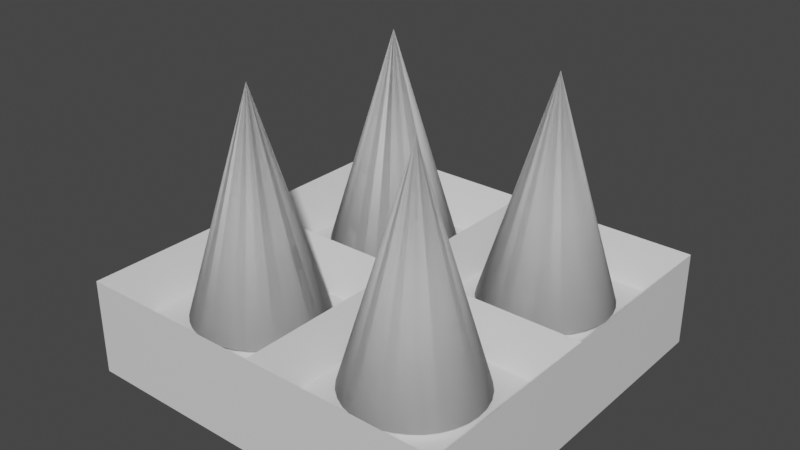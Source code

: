 # Source: Trap.blend  (saved by Blender 2.91.10; exported with 4.5.12 LTS)
import bpy
from mathutils import Matrix  # noqa: F401  (used for matrix-valued properties, if any)

bpy.ops.wm.read_factory_settings(use_empty=True)
scene = bpy.context.scene
scene.name = 'Scene'

# ---- collections
col_collection = bpy.data.collections.new('Collection'); scene.collection.children.link(col_collection)

# ---- materials (node trees are filled in below, after node groups)
mat_material = bpy.data.materials.new('Material')
mat_material.alpha_threshold = 0.0
mat_material.use_transparent_shadow = False
mat_material.line_color = (0.0, 0.0, 0.0, 1.0)

# ---- material node trees
mat_material.use_nodes = True; mat_material.node_tree.nodes.clear()
_N = mat_material.node_tree.nodes; _L = mat_material.node_tree.links
n0 = _N.new('ShaderNodeOutputMaterial'); n0.name = 'Material Output'; n0.location = (300, 300)
n1 = _N.new('ShaderNodeBsdfPrincipled'); n1.name = 'Principled BSDF'; n1.location = (10, 300)
n1.distribution = 'GGX'
n1.subsurface_method = 'BURLEY'
n1.inputs[2].default_value = 0.4
n1.inputs[3].default_value = 1.45
n1.inputs[27].default_value = (0.0, 0.0, 0.0, 1.0)
n1.inputs[28].default_value = 1.0
_L.new(n1.outputs[0], n0.inputs[0])
n0.is_active_output = True

# ---- world
world_world = bpy.data.worlds.new('World'); scene.world = world_world
world_world.use_nodes = True; world_world.node_tree.nodes.clear()
_N = world_world.node_tree.nodes; _L = world_world.node_tree.links
n0 = _N.new('ShaderNodeOutputWorld'); n0.name = 'World Output'; n0.location = (300, 300)
n1 = _N.new('ShaderNodeBackground'); n1.name = 'Background'; n1.location = (10, 300)
n1.inputs[0].default_value = (0.05088, 0.05088, 0.05088, 1.0)
_L.new(n1.outputs[0], n0.inputs[0])
n0.is_active_output = True
world_world.color = (0.05088, 0.05088, 0.05088)
world_world.use_sun_shadow = False
world_world.sun_shadow_jitter_overblur = 0.0

# ---- meshes
me_cube = bpy.data.meshes.new('Cube')
me_cube.from_pydata([(0.9305, 0.9305, 0.02287), (1.0, 1.0, -1.0), (0.9192, -0.9192, 0.02287), (1.0, -1.0, -1.0), (-0.8893, 0.8893, 0.02287), (-1.0, 1.0, -1.0), (-0.911, -0.911, 0.02287), (-1.0, -1.0, -1.0), (-1.0, 0.0, -1.0), (0.9192, -0.08081, 0.02287), (-0.8893, 0.1107, 0.02287), (1.0, 0.0, -1.0), (0.0, 1.0, -1.0), (-0.08896, -0.911, 0.02287), (0.0, -1.0, -1.0), (-0.1107, 0.8893, 0.02287), (0.0, 0.0, -1.0), (-0.1107, 0.1107, 0.02287), (-0.911, -0.08896, 0.02287), (-1.0, 1.0, 1.0), (0.06947, 0.9305, 0.02287), (-0.08896, -0.08896, 0.02287), (0.08081, -0.9192, 0.02287), (-1.0, -1.0, 1.0), (-1.0, 0.0, 1.0), (0.08081, -0.08081, 0.02287), (0.9305, 0.06947, 0.02287), (1.0, -1.0, 1.0), (0.06947, 0.06947, 0.02287), (0.0, -1.0, 1.0), (0.0, 1.0, 1.0), (1.0, 1.0, 1.0), (1.0, 0.0, 1.0), (0.0, 0.0, 1.0)], [], [(21, 18, 6, 13), (14, 29, 23, 7), (8, 24, 19, 5), (16, 11, 3, 14), (11, 32, 27, 3), (12, 30, 31, 1), (1, 31, 32, 11), (12, 1, 11, 16), (7, 23, 24, 8), (15, 4, 10, 17), (0, 20, 28, 26), (5, 12, 16, 8), (5, 19, 30, 12), (8, 16, 14, 7), (3, 27, 29, 14), (9, 25, 22, 2), (10, 4, 19, 24), (4, 15, 30, 19), (17, 10, 24, 33), (15, 17, 33, 30), (13, 6, 23, 29), (6, 18, 24, 23), (18, 21, 33, 24), (21, 13, 29, 33), (9, 2, 27, 32), (25, 9, 32, 33), (2, 22, 29, 27), (22, 25, 33, 29), (20, 0, 31, 30), (0, 26, 32, 31), (26, 28, 33, 32), (28, 20, 30, 33)])
_uv = me_cube.uv_layers.new(name='UVMap')
_uv.uv.foreach_set('vector', [0.7611, 0.6361, 0.8639, 0.6361, 0.8639, 0.7389, 0.7611, 0.7389, 0.375, 0.875, 0.625, 0.875, 0.625, 1.0, 0.375, 1.0, 0.375, 0.125, 0.625, 0.125, 0.625, 0.25, 0.375, 0.25, 0.25, 0.625, 0.375, 0.625, 0.375, 0.75, 0.25, 0.75, 0.375, 0.625, 0.625, 0.625, 0.625, 0.75, 0.375, 0.75, 0.375, 0.375, 0.625, 0.375, 0.625, 0.5, 0.375, 0.5, 0.375, 0.5, 0.625, 0.5, 0.625, 0.625, 0.375, 0.625, 0.25, 0.5, 0.375, 0.5, 0.375, 0.625, 0.25, 0.625, 0.375, 0.0, 0.625, 0.0, 0.625, 0.125, 0.375, 0.125, 0.7638, 0.5138, 0.8612, 0.5138, 0.8612, 0.6112, 0.7638, 0.6112, 0.6337, 0.5087, 0.7413, 0.5087, 0.7413, 0.6163, 0.6337, 0.6163, 0.125, 0.5, 0.25, 0.5, 0.25, 0.625, 0.125, 0.625, 0.375, 0.25, 0.625, 0.25, 0.625, 0.375, 0.375, 0.375, 0.125, 0.625, 0.25, 0.625, 0.25, 0.75, 0.125, 0.75, 0.375, 0.75, 0.625, 0.75, 0.625, 0.875, 0.375, 0.875, 0.6351, 0.6351, 0.7399, 0.6351, 0.7399, 0.7399, 0.6351, 0.7399, 0.8612, 0.6112, 0.8612, 0.5138, 0.875, 0.5, 0.875, 0.625, 0.8612, 0.5138, 0.7638, 0.5138, 0.75, 0.5, 0.875, 0.5, 0.7638, 0.6112, 0.8612, 0.6112, 0.875, 0.625, 0.75, 0.625, 0.7638, 0.5138, 0.7638, 0.6112, 0.75, 0.625, 0.75, 0.5, 0.7611, 0.7389, 0.8639, 0.7389, 0.875, 0.75, 0.75, 0.75, 0.8639, 0.7389, 0.8639, 0.6361, 0.875, 0.625, 0.875, 0.75, 0.8639, 0.6361, 0.7611, 0.6361, 0.75, 0.625, 0.875, 0.625, 0.7611, 0.6361, 0.7611, 0.7389, 0.75, 0.75, 0.75, 0.625, 0.6351, 0.6351, 0.6351, 0.7399, 0.625, 0.75, 0.625, 0.625, 0.7399, 0.6351, 0.6351, 0.6351, 0.625, 0.625, 0.75, 0.625, 0.6351, 0.7399, 0.7399, 0.7399, 0.75, 0.75, 0.625, 0.75, 0.7399, 0.7399, 0.7399, 0.6351, 0.75, 0.625, 0.75, 0.75, 0.7413, 0.5087, 0.6337, 0.5087, 0.625, 0.5, 0.75, 0.5, 0.6337, 0.5087, 0.6337, 0.6163, 0.625, 0.625, 0.625, 0.5, 0.6337, 0.6163, 0.7413, 0.6163, 0.75, 0.625, 0.625, 0.625, 0.7413, 0.6163, 0.7413, 0.5087, 0.75, 0.5, 0.75, 0.625])
me_cube.materials.append(mat_material)
me_cube.use_remesh_preserve_volume = False
me_cube.use_remesh_preserve_attributes = False
me_cube.use_mirror_vertex_groups = False
me_cube.update()
me_cone_003 = bpy.data.meshes.new('Cone.003')
me_cone_003.from_pydata([(0.0, 1.0, -1.0), (0.1951, 0.9808, -1.0), (0.3827, 0.9239, -1.0), (0.5556, 0.8315, -1.0), (0.7071, 0.7071, -1.0), (0.8315, 0.5556, -1.0), (0.9239, 0.3827, -1.0), (0.9808, 0.1951, -1.0), (1.0, 7.55e-08, -1.0), (0.9808, -0.1951, -1.0), (0.9239, -0.3827, -1.0), (0.8315, -0.5556, -1.0), (0.7071, -0.7071, -1.0), (0.5556, -0.8315, -1.0), (0.3827, -0.9239, -1.0), (0.1951, -0.9808, -1.0), (-3.258e-07, -1.0, -1.0), (-0.1951, -0.9808, -1.0), (-0.3827, -0.9239, -1.0), (-0.5556, -0.8315, -1.0), (-0.7071, -0.7071, -1.0), (-0.8315, -0.5556, -1.0), (-0.9239, -0.3827, -1.0), (-0.9808, -0.1951, -1.0), (-1.0, 9.656e-07, -1.0), (-0.9808, 0.1951, -1.0), (-0.9239, 0.3827, -1.0), (-0.8315, 0.5556, -1.0), (-0.7071, 0.7071, -1.0), (-0.5556, 0.8315, -1.0), (-0.3827, 0.9239, -1.0), (-0.1951, 0.9808, -1.0), (0.0, 0.0, 1.0), (0.0, 1.0, -1.0), (0.1951, 0.9808, -1.0), (0.0, 0.0, 1.0), (0.3827, 0.9239, -1.0), (0.5556, 0.8315, -1.0), (0.7071, 0.7071, -1.0), (0.8315, 0.5556, -1.0), (0.9239, 0.3827, -1.0), (0.9808, 0.1951, -1.0), (1.0, 7.55e-08, -1.0), (0.9808, -0.1951, -1.0), (0.9239, -0.3827, -1.0), (0.8315, -0.5556, -1.0), (0.7071, -0.7071, -1.0), (0.5556, -0.8315, -1.0), (0.3827, -0.9239, -1.0), (0.1951, -0.9808, -1.0), (-3.258e-07, -1.0, -1.0), (-0.1951, -0.9808, -1.0), (-0.3827, -0.9239, -1.0), (-0.5556, -0.8315, -1.0), (-0.7071, -0.7071, -1.0), (-0.8315, -0.5556, -1.0), (-0.9239, -0.3827, -1.0), (-0.9808, -0.1951, -1.0), (-1.0, 9.656e-07, -1.0), (-0.9808, 0.1951, -1.0), (-0.9239, 0.3827, -1.0), (-0.8315, 0.5556, -1.0), (-0.7071, 0.7071, -1.0), (-0.5556, 0.8315, -1.0), (-0.3827, 0.9239, -1.0), (-0.1951, 0.9808, -1.0), (2.729, -1.917, -1.0), (2.924, -1.936, -1.0), (3.112, -1.993, -1.0), (3.285, -2.085, -1.0), (3.436, -2.21, -1.0), (3.561, -2.361, -1.0), (3.653, -2.534, -1.0), (3.71, -2.722, -1.0), (3.729, -2.917, -1.0), (3.71, -3.112, -1.0), (3.653, -3.299, -1.0), (3.561, -3.472, -1.0), (3.436, -3.624, -1.0), (3.285, -3.748, -1.0), (3.112, -3.841, -1.0), (2.924, -3.898, -1.0), (2.729, -3.917, -1.0), (2.534, -3.898, -1.0), (2.347, -3.841, -1.0), (2.174, -3.748, -1.0), (2.022, -3.624, -1.0), (1.898, -3.472, -1.0), (1.805, -3.299, -1.0), (1.748, -3.112, -1.0), (1.729, -2.917, -1.0), (1.748, -2.722, -1.0), (1.805, -2.534, -1.0), (1.898, -2.361, -1.0), (2.022, -2.21, -1.0), (2.174, -2.085, -1.0), (2.347, -1.993, -1.0), (2.534, -1.936, -1.0), (2.729, -2.917, 1.0), (2.729, -1.917, -1.0), (2.924, -1.936, -1.0), (2.729, -2.917, 1.0), (3.112, -1.993, -1.0), (3.285, -2.085, -1.0), (3.436, -2.21, -1.0), (3.561, -2.361, -1.0), (3.653, -2.534, -1.0), (3.71, -2.722, -1.0), (3.729, -2.917, -1.0), (3.71, -3.112, -1.0), (3.653, -3.299, -1.0), (3.561, -3.472, -1.0), (3.436, -3.624, -1.0), (3.285, -3.748, -1.0), (3.112, -3.841, -1.0), (2.924, -3.898, -1.0), (2.729, -3.917, -1.0), (2.534, -3.898, -1.0), (2.347, -3.841, -1.0), (2.174, -3.748, -1.0), (2.022, -3.624, -1.0), (1.898, -3.472, -1.0), (1.805, -3.299, -1.0), (1.748, -3.112, -1.0), (1.729, -2.917, -1.0), (1.748, -2.722, -1.0), (1.805, -2.534, -1.0), (1.898, -2.361, -1.0), (2.022, -2.21, -1.0), (2.174, -2.085, -1.0), (2.347, -1.993, -1.0), (2.534, -1.936, -1.0), (-1.192e-07, -1.917, -1.0), (0.1951, -1.936, -1.0), (0.3827, -1.993, -1.0), (0.5556, -2.085, -1.0), (0.7071, -2.21, -1.0), (0.8315, -2.361, -1.0), (0.9239, -2.534, -1.0), (0.9808, -2.722, -1.0), (1.0, -2.917, -1.0), (0.9808, -3.112, -1.0), (0.9239, -3.299, -1.0), (0.8315, -3.472, -1.0), (0.7071, -3.624, -1.0), (0.5556, -3.748, -1.0), (0.3827, -3.841, -1.0), (0.1951, -3.898, -1.0), (-4.451e-07, -3.917, -1.0), (-0.1951, -3.898, -1.0), (-0.3827, -3.841, -1.0), (-0.5556, -3.748, -1.0), (-0.7071, -3.624, -1.0), (-0.8315, -3.472, -1.0), (-0.9239, -3.299, -1.0), (-0.9808, -3.112, -1.0), (-1.0, -2.917, -1.0), (-0.9808, -2.722, -1.0), (-0.9239, -2.534, -1.0), (-0.8315, -2.361, -1.0), (-0.7071, -2.21, -1.0), (-0.5556, -2.085, -1.0), (-0.3827, -1.993, -1.0), (-0.1951, -1.936, -1.0), (-1.192e-07, -2.917, 1.0), (-1.192e-07, -1.917, -1.0), (0.1951, -1.936, -1.0), (-1.192e-07, -2.917, 1.0), (0.3827, -1.993, -1.0), (0.5556, -2.085, -1.0), (0.7071, -2.21, -1.0), (0.8315, -2.361, -1.0), (0.9239, -2.534, -1.0), (0.9808, -2.722, -1.0), (1.0, -2.917, -1.0), (0.9808, -3.112, -1.0), (0.9239, -3.299, -1.0), (0.8315, -3.472, -1.0), (0.7071, -3.624, -1.0), (0.5556, -3.748, -1.0), (0.3827, -3.841, -1.0), (0.1951, -3.898, -1.0), (-4.451e-07, -3.917, -1.0), (-0.1951, -3.898, -1.0), (-0.3827, -3.841, -1.0), (-0.5556, -3.748, -1.0), (-0.7071, -3.624, -1.0), (-0.8315, -3.472, -1.0), (-0.9239, -3.299, -1.0), (-0.9808, -3.112, -1.0), (-1.0, -2.917, -1.0), (-0.9808, -2.722, -1.0), (-0.9239, -2.534, -1.0), (-0.8315, -2.361, -1.0), (-0.7071, -2.21, -1.0), (-0.5556, -2.085, -1.0), (-0.3827, -1.993, -1.0), (-0.1951, -1.936, -1.0), (2.794, 1.0, -1.0), (2.989, 0.9808, -1.0), (3.176, 0.9239, -1.0), (3.349, 0.8315, -1.0), (3.501, 0.7071, -1.0), (3.625, 0.5556, -1.0), (3.717, 0.3827, -1.0), (3.774, 0.1951, -1.0), (3.794, 1.947e-07, -1.0), (3.774, -0.1951, -1.0), (3.717, -0.3827, -1.0), (3.625, -0.5556, -1.0), (3.501, -0.7071, -1.0), (3.349, -0.8315, -1.0), (3.176, -0.9239, -1.0), (2.989, -0.9808, -1.0), (2.794, -1.0, -1.0), (2.598, -0.9808, -1.0), (2.411, -0.9239, -1.0), (2.238, -0.8315, -1.0), (2.086, -0.7071, -1.0), (1.962, -0.5556, -1.0), (1.87, -0.3827, -1.0), (1.813, -0.1951, -1.0), (1.794, 1.085e-06, -1.0), (1.813, 0.1951, -1.0), (1.87, 0.3827, -1.0), (1.962, 0.5556, -1.0), (2.086, 0.7071, -1.0), (2.238, 0.8315, -1.0), (2.411, 0.9239, -1.0), (2.598, 0.9808, -1.0), (2.794, 1.192e-07, 1.0), (2.794, 1.0, -1.0), (2.989, 0.9808, -1.0), (2.794, 1.192e-07, 1.0), (3.176, 0.9239, -1.0), (3.349, 0.8315, -1.0), (3.501, 0.7071, -1.0), (3.625, 0.5556, -1.0), (3.717, 0.3827, -1.0), (3.774, 0.1951, -1.0), (3.794, 1.947e-07, -1.0), (3.774, -0.1951, -1.0), (3.717, -0.3827, -1.0), (3.625, -0.5556, -1.0), (3.501, -0.7071, -1.0), (3.349, -0.8315, -1.0), (3.176, -0.9239, -1.0), (2.989, -0.9808, -1.0), (2.794, -1.0, -1.0), (2.598, -0.9808, -1.0), (2.411, -0.9239, -1.0), (2.238, -0.8315, -1.0), (2.086, -0.7071, -1.0), (1.962, -0.5556, -1.0), (1.87, -0.3827, -1.0), (1.813, -0.1951, -1.0), (1.794, 1.085e-06, -1.0), (1.813, 0.1951, -1.0), (1.87, 0.3827, -1.0), (1.962, 0.5556, -1.0), (2.086, 0.7071, -1.0), (2.238, 0.8315, -1.0), (2.411, 0.9239, -1.0), (2.598, 0.9808, -1.0)], [], [(0, 1, 32), (1, 2, 32), (2, 3, 32), (3, 4, 32), (4, 5, 32), (5, 6, 32), (6, 7, 32), (7, 8, 32), (8, 9, 32), (9, 10, 32), (10, 11, 32), (11, 12, 32), (12, 13, 32), (13, 14, 32), (14, 15, 32), (15, 16, 32), (16, 17, 32), (17, 18, 32), (18, 19, 32), (19, 20, 32), (20, 21, 32), (21, 22, 32), (22, 23, 32), (23, 24, 32), (24, 25, 32), (25, 26, 32), (26, 27, 32), (27, 28, 32), (28, 29, 32), (29, 30, 32), (0, 31, 30, 29, 28, 27, 26, 25, 24, 23, 22, 21, 20, 19, 18, 17, 16, 15, 14, 13, 12, 11, 10, 9, 8, 7, 6, 5, 4, 3, 2, 1), (30, 31, 32), (31, 0, 32), (33, 35, 34), (34, 35, 36), (36, 35, 37), (37, 35, 38), (38, 35, 39), (39, 35, 40), (40, 35, 41), (41, 35, 42), (42, 35, 43), (43, 35, 44), (44, 35, 45), (45, 35, 46), (46, 35, 47), (47, 35, 48), (48, 35, 49), (49, 35, 50), (50, 35, 51), (51, 35, 52), (52, 35, 53), (53, 35, 54), (54, 35, 55), (55, 35, 56), (56, 35, 57), (57, 35, 58), (58, 35, 59), (59, 35, 60), (60, 35, 61), (61, 35, 62), (62, 35, 63), (63, 35, 64), (33, 34, 36, 37, 38, 39, 40, 41, 42, 43, 44, 45, 46, 47, 48, 49, 50, 51, 52, 53, 54, 55, 56, 57, 58, 59, 60, 61, 62, 63, 64, 65), (64, 35, 65), (65, 35, 33), (66, 67, 98), (67, 68, 98), (68, 69, 98), (69, 70, 98), (70, 71, 98), (71, 72, 98), (72, 73, 98), (73, 74, 98), (74, 75, 98), (75, 76, 98), (76, 77, 98), (77, 78, 98), (78, 79, 98), (79, 80, 98), (80, 81, 98), (81, 82, 98), (82, 83, 98), (83, 84, 98), (84, 85, 98), (85, 86, 98), (86, 87, 98), (87, 88, 98), (88, 89, 98), (89, 90, 98), (90, 91, 98), (91, 92, 98), (92, 93, 98), (93, 94, 98), (94, 95, 98), (95, 96, 98), (66, 97, 96, 95, 94, 93, 92, 91, 90, 89, 88, 87, 86, 85, 84, 83, 82, 81, 80, 79, 78, 77, 76, 75, 74, 73, 72, 71, 70, 69, 68, 67), (96, 97, 98), (97, 66, 98), (99, 101, 100), (100, 101, 102), (102, 101, 103), (103, 101, 104), (104, 101, 105), (105, 101, 106), (106, 101, 107), (107, 101, 108), (108, 101, 109), (109, 101, 110), (110, 101, 111), (111, 101, 112), (112, 101, 113), (113, 101, 114), (114, 101, 115), (115, 101, 116), (116, 101, 117), (117, 101, 118), (118, 101, 119), (119, 101, 120), (120, 101, 121), (121, 101, 122), (122, 101, 123), (123, 101, 124), (124, 101, 125), (125, 101, 126), (126, 101, 127), (127, 101, 128), (128, 101, 129), (129, 101, 130), (99, 100, 102, 103, 104, 105, 106, 107, 108, 109, 110, 111, 112, 113, 114, 115, 116, 117, 118, 119, 120, 121, 122, 123, 124, 125, 126, 127, 128, 129, 130, 131), (130, 101, 131), (131, 101, 99), (132, 133, 164), (133, 134, 164), (134, 135, 164), (135, 136, 164), (136, 137, 164), (137, 138, 164), (138, 139, 164), (139, 140, 164), (140, 141, 164), (141, 142, 164), (142, 143, 164), (143, 144, 164), (144, 145, 164), (145, 146, 164), (146, 147, 164), (147, 148, 164), (148, 149, 164), (149, 150, 164), (150, 151, 164), (151, 152, 164), (152, 153, 164), (153, 154, 164), (154, 155, 164), (155, 156, 164), (156, 157, 164), (157, 158, 164), (158, 159, 164), (159, 160, 164), (160, 161, 164), (161, 162, 164), (132, 163, 162, 161, 160, 159, 158, 157, 156, 155, 154, 153, 152, 151, 150, 149, 148, 147, 146, 145, 144, 143, 142, 141, 140, 139, 138, 137, 136, 135, 134, 133), (162, 163, 164), (163, 132, 164), (165, 167, 166), (166, 167, 168), (168, 167, 169), (169, 167, 170), (170, 167, 171), (171, 167, 172), (172, 167, 173), (173, 167, 174), (174, 167, 175), (175, 167, 176), (176, 167, 177), (177, 167, 178), (178, 167, 179), (179, 167, 180), (180, 167, 181), (181, 167, 182), (182, 167, 183), (183, 167, 184), (184, 167, 185), (185, 167, 186), (186, 167, 187), (187, 167, 188), (188, 167, 189), (189, 167, 190), (190, 167, 191), (191, 167, 192), (192, 167, 193), (193, 167, 194), (194, 167, 195), (195, 167, 196), (165, 166, 168, 169, 170, 171, 172, 173, 174, 175, 176, 177, 178, 179, 180, 181, 182, 183, 184, 185, 186, 187, 188, 189, 190, 191, 192, 193, 194, 195, 196, 197), (196, 167, 197), (197, 167, 165), (198, 199, 230), (199, 200, 230), (200, 201, 230), (201, 202, 230), (202, 203, 230), (203, 204, 230), (204, 205, 230), (205, 206, 230), (206, 207, 230), (207, 208, 230), (208, 209, 230), (209, 210, 230), (210, 211, 230), (211, 212, 230), (212, 213, 230), (213, 214, 230), (214, 215, 230), (215, 216, 230), (216, 217, 230), (217, 218, 230), (218, 219, 230), (219, 220, 230), (220, 221, 230), (221, 222, 230), (222, 223, 230), (223, 224, 230), (224, 225, 230), (225, 226, 230), (226, 227, 230), (227, 228, 230), (198, 229, 228, 227, 226, 225, 224, 223, 222, 221, 220, 219, 218, 217, 216, 215, 214, 213, 212, 211, 210, 209, 208, 207, 206, 205, 204, 203, 202, 201, 200, 199), (228, 229, 230), (229, 198, 230), (231, 233, 232), (232, 233, 234), (234, 233, 235), (235, 233, 236), (236, 233, 237), (237, 233, 238), (238, 233, 239), (239, 233, 240), (240, 233, 241), (241, 233, 242), (242, 233, 243), (243, 233, 244), (244, 233, 245), (245, 233, 246), (246, 233, 247), (247, 233, 248), (248, 233, 249), (249, 233, 250), (250, 233, 251), (251, 233, 252), (252, 233, 253), (253, 233, 254), (254, 233, 255), (255, 233, 256), (256, 233, 257), (257, 233, 258), (258, 233, 259), (259, 233, 260), (260, 233, 261), (261, 233, 262), (231, 232, 234, 235, 236, 237, 238, 239, 240, 241, 242, 243, 244, 245, 246, 247, 248, 249, 250, 251, 252, 253, 254, 255, 256, 257, 258, 259, 260, 261, 262, 263), (262, 233, 263), (263, 233, 231)])
me_cone_003.polygons.foreach_set('use_smooth', [True] * 264)
_uv = me_cone_003.uv_layers.new(name='UVMap')
_uv.uv.foreach_set('vector', [0.25, 0.49, 0.2968, 0.4854, 0.25, 0.25, 0.2968, 0.4854, 0.3418, 0.4717, 0.25, 0.25, 0.3418, 0.4717, 0.3833, 0.4496, 0.25, 0.25, 0.3833, 0.4496, 0.4197, 0.4197, 0.25, 0.25, 0.4197, 0.4197, 0.4496, 0.3833, 0.25, 0.25, 0.4496, 0.3833, 0.4717, 0.3418, 0.25, 0.25, 0.4717, 0.3418, 0.4854, 0.2968, 0.25, 0.25, 0.4854, 0.2968, 0.49, 0.25, 0.25, 0.25, 0.49, 0.25, 0.4854, 0.2032, 0.25, 0.25, 0.4854, 0.2032, 0.4717, 0.1582, 0.25, 0.25, 0.4717, 0.1582, 0.4496, 0.1167, 0.25, 0.25, 0.4496, 0.1167, 0.4197, 0.08029, 0.25, 0.25, 0.4197, 0.08029, 0.3833, 0.05045, 0.25, 0.25, 0.3833, 0.05045, 0.3418, 0.02827, 0.25, 0.25, 0.3418, 0.02827, 0.2968, 0.01461, 0.25, 0.25, 0.2968, 0.01461, 0.25, 0.01, 0.25, 0.25, 0.25, 0.01, 0.2032, 0.01461, 0.25, 0.25, 0.2032, 0.01461, 0.1582, 0.02827, 0.25, 0.25, 0.1582, 0.02827, 0.1167, 0.05045, 0.25, 0.25, 0.1167, 0.05045, 0.08029, 0.08029, 0.25, 0.25, 0.08029, 0.08029, 0.05045, 0.1167, 0.25, 0.25, 0.05045, 0.1167, 0.02827, 0.1582, 0.25, 0.25, 0.02827, 0.1582, 0.01461, 0.2032, 0.25, 0.25, 0.01461, 0.2032, 0.01, 0.25, 0.25, 0.25, 0.01, 0.25, 0.01461, 0.2968, 0.25, 0.25, 0.01461, 0.2968, 0.02827, 0.3418, 0.25, 0.25, 0.02827, 0.3418, 0.05045, 0.3833, 0.25, 0.25, 0.05045, 0.3833, 0.08029, 0.4197, 0.25, 0.25, 0.08029, 0.4197, 0.1167, 0.4496, 0.25, 0.25, 0.1167, 0.4496, 0.1582, 0.4717, 0.25, 0.25, 0.75, 0.49, 0.7032, 0.4854, 0.6582, 0.4717, 0.6167, 0.4496, 0.5803, 0.4197, 0.5504, 0.3833, 0.5283, 0.3418, 0.5146, 0.2968, 0.51, 0.25, 0.5146, 0.2032, 0.5283, 0.1582, 0.5504, 0.1167, 0.5803, 0.08029, 0.6167, 0.05045, 0.6582, 0.02827, 0.7032, 0.01461, 0.75, 0.01, 0.7968, 0.01461, 0.8418, 0.02827, 0.8833, 0.05045, 0.9197, 0.08029, 0.9496, 0.1167, 0.9717, 0.1582, 0.9854, 0.2032, 0.99, 0.25, 0.9854, 0.2968, 0.9717, 0.3418, 0.9496, 0.3833, 0.9197, 0.4197, 0.8833, 0.4496, 0.8418, 0.4717, 0.7968, 0.4854, 0.1582, 0.4717, 0.2032, 0.4854, 0.25, 0.25, 0.2032, 0.4854, 0.25, 0.49, 0.25, 0.25, 0.25, 0.49, 0.25, 0.25, 0.2968, 0.4854, 0.2968, 0.4854, 0.25, 0.25, 0.3418, 0.4717, 0.3418, 0.4717, 0.25, 0.25, 0.3833, 0.4496, 0.3833, 0.4496, 0.25, 0.25, 0.4197, 0.4197, 0.4197, 0.4197, 0.25, 0.25, 0.4496, 0.3833, 0.4496, 0.3833, 0.25, 0.25, 0.4717, 0.3418, 0.4717, 0.3418, 0.25, 0.25, 0.4854, 0.2968, 0.4854, 0.2968, 0.25, 0.25, 0.49, 0.25, 0.49, 0.25, 0.25, 0.25, 0.4854, 0.2032, 0.4854, 0.2032, 0.25, 0.25, 0.4717, 0.1582, 0.4717, 0.1582, 0.25, 0.25, 0.4496, 0.1167, 0.4496, 0.1167, 0.25, 0.25, 0.4197, 0.08029, 0.4197, 0.08029, 0.25, 0.25, 0.3833, 0.05045, 0.3833, 0.05045, 0.25, 0.25, 0.3418, 0.02827, 0.3418, 0.02827, 0.25, 0.25, 0.2968, 0.01461, 0.2968, 0.01461, 0.25, 0.25, 0.25, 0.01, 0.25, 0.01, 0.25, 0.25, 0.2032, 0.01461, 0.2032, 0.01461, 0.25, 0.25, 0.1582, 0.02827, 0.1582, 0.02827, 0.25, 0.25, 0.1167, 0.05045, 0.1167, 0.05045, 0.25, 0.25, 0.08029, 0.08029, 0.08029, 0.08029, 0.25, 0.25, 0.05045, 0.1167, 0.05045, 0.1167, 0.25, 0.25, 0.02827, 0.1582, 0.02827, 0.1582, 0.25, 0.25, 0.01461, 0.2032, 0.01461, 0.2032, 0.25, 0.25, 0.01, 0.25, 0.01, 0.25, 0.25, 0.25, 0.01461, 0.2968, 0.01461, 0.2968, 0.25, 0.25, 0.02827, 0.3418, 0.02827, 0.3418, 0.25, 0.25, 0.05045, 0.3833, 0.05045, 0.3833, 0.25, 0.25, 0.08029, 0.4197, 0.08029, 0.4197, 0.25, 0.25, 0.1167, 0.4496, 0.1167, 0.4496, 0.25, 0.25, 0.1582, 0.4717, 0.75, 0.49, 0.7968, 0.4854, 0.8418, 0.4717, 0.8833, 0.4496, 0.9197, 0.4197, 0.9496, 0.3833, 0.9717, 0.3418, 0.9854, 0.2968, 0.99, 0.25, 0.9854, 0.2032, 0.9717, 0.1582, 0.9496, 0.1167, 0.9197, 0.08029, 0.8833, 0.05045, 0.8418, 0.02827, 0.7968, 0.01461, 0.75, 0.01, 0.7032, 0.01461, 0.6582, 0.02827, 0.6167, 0.05045, 0.5803, 0.08029, 0.5504, 0.1167, 0.5283, 0.1582, 0.5146, 0.2032, 0.51, 0.25, 0.5146, 0.2968, 0.5283, 0.3418, 0.5504, 0.3833, 0.5803, 0.4197, 0.6167, 0.4496, 0.6582, 0.4717, 0.7032, 0.4854, 0.1582, 0.4717, 0.25, 0.25, 0.2032, 0.4854, 0.2032, 0.4854, 0.25, 0.25, 0.25, 0.49, 0.25, 0.49, 0.2968, 0.4854, 0.25, 0.25, 0.2968, 0.4854, 0.3418, 0.4717, 0.25, 0.25, 0.3418, 0.4717, 0.3833, 0.4496, 0.25, 0.25, 0.3833, 0.4496, 0.4197, 0.4197, 0.25, 0.25, 0.4197, 0.4197, 0.4496, 0.3833, 0.25, 0.25, 0.4496, 0.3833, 0.4717, 0.3418, 0.25, 0.25, 0.4717, 0.3418, 0.4854, 0.2968, 0.25, 0.25, 0.4854, 0.2968, 0.49, 0.25, 0.25, 0.25, 0.49, 0.25, 0.4854, 0.2032, 0.25, 0.25, 0.4854, 0.2032, 0.4717, 0.1582, 0.25, 0.25, 0.4717, 0.1582, 0.4496, 0.1167, 0.25, 0.25, 0.4496, 0.1167, 0.4197, 0.08029, 0.25, 0.25, 0.4197, 0.08029, 0.3833, 0.05045, 0.25, 0.25, 0.3833, 0.05045, 0.3418, 0.02827, 0.25, 0.25, 0.3418, 0.02827, 0.2968, 0.01461, 0.25, 0.25, 0.2968, 0.01461, 0.25, 0.01, 0.25, 0.25, 0.25, 0.01, 0.2032, 0.01461, 0.25, 0.25, 0.2032, 0.01461, 0.1582, 0.02827, 0.25, 0.25, 0.1582, 0.02827, 0.1167, 0.05045, 0.25, 0.25, 0.1167, 0.05045, 0.08029, 0.08029, 0.25, 0.25, 0.08029, 0.08029, 0.05045, 0.1167, 0.25, 0.25, 0.05045, 0.1167, 0.02827, 0.1582, 0.25, 0.25, 0.02827, 0.1582, 0.01461, 0.2032, 0.25, 0.25, 0.01461, 0.2032, 0.01, 0.25, 0.25, 0.25, 0.01, 0.25, 0.01461, 0.2968, 0.25, 0.25, 0.01461, 0.2968, 0.02827, 0.3418, 0.25, 0.25, 0.02827, 0.3418, 0.05045, 0.3833, 0.25, 0.25, 0.05045, 0.3833, 0.08029, 0.4197, 0.25, 0.25, 0.08029, 0.4197, 0.1167, 0.4496, 0.25, 0.25, 0.1167, 0.4496, 0.1582, 0.4717, 0.25, 0.25, 0.75, 0.49, 0.7032, 0.4854, 0.6582, 0.4717, 0.6167, 0.4496, 0.5803, 0.4197, 0.5504, 0.3833, 0.5283, 0.3418, 0.5146, 0.2968, 0.51, 0.25, 0.5146, 0.2032, 0.5283, 0.1582, 0.5504, 0.1167, 0.5803, 0.08029, 0.6167, 0.05045, 0.6582, 0.02827, 0.7032, 0.01461, 0.75, 0.01, 0.7968, 0.01461, 0.8418, 0.02827, 0.8833, 0.05045, 0.9197, 0.08029, 0.9496, 0.1167, 0.9717, 0.1582, 0.9854, 0.2032, 0.99, 0.25, 0.9854, 0.2968, 0.9717, 0.3418, 0.9496, 0.3833, 0.9197, 0.4197, 0.8833, 0.4496, 0.8418, 0.4717, 0.7968, 0.4854, 0.1582, 0.4717, 0.2032, 0.4854, 0.25, 0.25, 0.2032, 0.4854, 0.25, 0.49, 0.25, 0.25, 0.25, 0.49, 0.25, 0.25, 0.2968, 0.4854, 0.2968, 0.4854, 0.25, 0.25, 0.3418, 0.4717, 0.3418, 0.4717, 0.25, 0.25, 0.3833, 0.4496, 0.3833, 0.4496, 0.25, 0.25, 0.4197, 0.4197, 0.4197, 0.4197, 0.25, 0.25, 0.4496, 0.3833, 0.4496, 0.3833, 0.25, 0.25, 0.4717, 0.3418, 0.4717, 0.3418, 0.25, 0.25, 0.4854, 0.2968, 0.4854, 0.2968, 0.25, 0.25, 0.49, 0.25, 0.49, 0.25, 0.25, 0.25, 0.4854, 0.2032, 0.4854, 0.2032, 0.25, 0.25, 0.4717, 0.1582, 0.4717, 0.1582, 0.25, 0.25, 0.4496, 0.1167, 0.4496, 0.1167, 0.25, 0.25, 0.4197, 0.08029, 0.4197, 0.08029, 0.25, 0.25, 0.3833, 0.05045, 0.3833, 0.05045, 0.25, 0.25, 0.3418, 0.02827, 0.3418, 0.02827, 0.25, 0.25, 0.2968, 0.01461, 0.2968, 0.01461, 0.25, 0.25, 0.25, 0.01, 0.25, 0.01, 0.25, 0.25, 0.2032, 0.01461, 0.2032, 0.01461, 0.25, 0.25, 0.1582, 0.02827, 0.1582, 0.02827, 0.25, 0.25, 0.1167, 0.05045, 0.1167, 0.05045, 0.25, 0.25, 0.08029, 0.08029, 0.08029, 0.08029, 0.25, 0.25, 0.05045, 0.1167, 0.05045, 0.1167, 0.25, 0.25, 0.02827, 0.1582, 0.02827, 0.1582, 0.25, 0.25, 0.01461, 0.2032, 0.01461, 0.2032, 0.25, 0.25, 0.01, 0.25, 0.01, 0.25, 0.25, 0.25, 0.01461, 0.2968, 0.01461, 0.2968, 0.25, 0.25, 0.02827, 0.3418, 0.02827, 0.3418, 0.25, 0.25, 0.05045, 0.3833, 0.05045, 0.3833, 0.25, 0.25, 0.08029, 0.4197, 0.08029, 0.4197, 0.25, 0.25, 0.1167, 0.4496, 0.1167, 0.4496, 0.25, 0.25, 0.1582, 0.4717, 0.75, 0.49, 0.7968, 0.4854, 0.8418, 0.4717, 0.8833, 0.4496, 0.9197, 0.4197, 0.9496, 0.3833, 0.9717, 0.3418, 0.9854, 0.2968, 0.99, 0.25, 0.9854, 0.2032, 0.9717, 0.1582, 0.9496, 0.1167, 0.9197, 0.08029, 0.8833, 0.05045, 0.8418, 0.02827, 0.7968, 0.01461, 0.75, 0.01, 0.7032, 0.01461, 0.6582, 0.02827, 0.6167, 0.05045, 0.5803, 0.08029, 0.5504, 0.1167, 0.5283, 0.1582, 0.5146, 0.2032, 0.51, 0.25, 0.5146, 0.2968, 0.5283, 0.3418, 0.5504, 0.3833, 0.5803, 0.4197, 0.6167, 0.4496, 0.6582, 0.4717, 0.7032, 0.4854, 0.1582, 0.4717, 0.25, 0.25, 0.2032, 0.4854, 0.2032, 0.4854, 0.25, 0.25, 0.25, 0.49, 0.25, 0.49, 0.2968, 0.4854, 0.25, 0.25, 0.2968, 0.4854, 0.3418, 0.4717, 0.25, 0.25, 0.3418, 0.4717, 0.3833, 0.4496, 0.25, 0.25, 0.3833, 0.4496, 0.4197, 0.4197, 0.25, 0.25, 0.4197, 0.4197, 0.4496, 0.3833, 0.25, 0.25, 0.4496, 0.3833, 0.4717, 0.3418, 0.25, 0.25, 0.4717, 0.3418, 0.4854, 0.2968, 0.25, 0.25, 0.4854, 0.2968, 0.49, 0.25, 0.25, 0.25, 0.49, 0.25, 0.4854, 0.2032, 0.25, 0.25, 0.4854, 0.2032, 0.4717, 0.1582, 0.25, 0.25, 0.4717, 0.1582, 0.4496, 0.1167, 0.25, 0.25, 0.4496, 0.1167, 0.4197, 0.08029, 0.25, 0.25, 0.4197, 0.08029, 0.3833, 0.05045, 0.25, 0.25, 0.3833, 0.05045, 0.3418, 0.02827, 0.25, 0.25, 0.3418, 0.02827, 0.2968, 0.01461, 0.25, 0.25, 0.2968, 0.01461, 0.25, 0.01, 0.25, 0.25, 0.25, 0.01, 0.2032, 0.01461, 0.25, 0.25, 0.2032, 0.01461, 0.1582, 0.02827, 0.25, 0.25, 0.1582, 0.02827, 0.1167, 0.05045, 0.25, 0.25, 0.1167, 0.05045, 0.08029, 0.08029, 0.25, 0.25, 0.08029, 0.08029, 0.05045, 0.1167, 0.25, 0.25, 0.05045, 0.1167, 0.02827, 0.1582, 0.25, 0.25, 0.02827, 0.1582, 0.01461, 0.2032, 0.25, 0.25, 0.01461, 0.2032, 0.01, 0.25, 0.25, 0.25, 0.01, 0.25, 0.01461, 0.2968, 0.25, 0.25, 0.01461, 0.2968, 0.02827, 0.3418, 0.25, 0.25, 0.02827, 0.3418, 0.05045, 0.3833, 0.25, 0.25, 0.05045, 0.3833, 0.08029, 0.4197, 0.25, 0.25, 0.08029, 0.4197, 0.1167, 0.4496, 0.25, 0.25, 0.1167, 0.4496, 0.1582, 0.4717, 0.25, 0.25, 0.75, 0.49, 0.7032, 0.4854, 0.6582, 0.4717, 0.6167, 0.4496, 0.5803, 0.4197, 0.5504, 0.3833, 0.5283, 0.3418, 0.5146, 0.2968, 0.51, 0.25, 0.5146, 0.2032, 0.5283, 0.1582, 0.5504, 0.1167, 0.5803, 0.08029, 0.6167, 0.05045, 0.6582, 0.02827, 0.7032, 0.01461, 0.75, 0.01, 0.7968, 0.01461, 0.8418, 0.02827, 0.8833, 0.05045, 0.9197, 0.08029, 0.9496, 0.1167, 0.9717, 0.1582, 0.9854, 0.2032, 0.99, 0.25, 0.9854, 0.2968, 0.9717, 0.3418, 0.9496, 0.3833, 0.9197, 0.4197, 0.8833, 0.4496, 0.8418, 0.4717, 0.7968, 0.4854, 0.1582, 0.4717, 0.2032, 0.4854, 0.25, 0.25, 0.2032, 0.4854, 0.25, 0.49, 0.25, 0.25, 0.25, 0.49, 0.25, 0.25, 0.2968, 0.4854, 0.2968, 0.4854, 0.25, 0.25, 0.3418, 0.4717, 0.3418, 0.4717, 0.25, 0.25, 0.3833, 0.4496, 0.3833, 0.4496, 0.25, 0.25, 0.4197, 0.4197, 0.4197, 0.4197, 0.25, 0.25, 0.4496, 0.3833, 0.4496, 0.3833, 0.25, 0.25, 0.4717, 0.3418, 0.4717, 0.3418, 0.25, 0.25, 0.4854, 0.2968, 0.4854, 0.2968, 0.25, 0.25, 0.49, 0.25, 0.49, 0.25, 0.25, 0.25, 0.4854, 0.2032, 0.4854, 0.2032, 0.25, 0.25, 0.4717, 0.1582, 0.4717, 0.1582, 0.25, 0.25, 0.4496, 0.1167, 0.4496, 0.1167, 0.25, 0.25, 0.4197, 0.08029, 0.4197, 0.08029, 0.25, 0.25, 0.3833, 0.05045, 0.3833, 0.05045, 0.25, 0.25, 0.3418, 0.02827, 0.3418, 0.02827, 0.25, 0.25, 0.2968, 0.01461, 0.2968, 0.01461, 0.25, 0.25, 0.25, 0.01, 0.25, 0.01, 0.25, 0.25, 0.2032, 0.01461, 0.2032, 0.01461, 0.25, 0.25, 0.1582, 0.02827, 0.1582, 0.02827, 0.25, 0.25, 0.1167, 0.05045, 0.1167, 0.05045, 0.25, 0.25, 0.08029, 0.08029, 0.08029, 0.08029, 0.25, 0.25, 0.05045, 0.1167, 0.05045, 0.1167, 0.25, 0.25, 0.02827, 0.1582, 0.02827, 0.1582, 0.25, 0.25, 0.01461, 0.2032, 0.01461, 0.2032, 0.25, 0.25, 0.01, 0.25, 0.01, 0.25, 0.25, 0.25, 0.01461, 0.2968, 0.01461, 0.2968, 0.25, 0.25, 0.02827, 0.3418, 0.02827, 0.3418, 0.25, 0.25, 0.05045, 0.3833, 0.05045, 0.3833, 0.25, 0.25, 0.08029, 0.4197, 0.08029, 0.4197, 0.25, 0.25, 0.1167, 0.4496, 0.1167, 0.4496, 0.25, 0.25, 0.1582, 0.4717, 0.75, 0.49, 0.7968, 0.4854, 0.8418, 0.4717, 0.8833, 0.4496, 0.9197, 0.4197, 0.9496, 0.3833, 0.9717, 0.3418, 0.9854, 0.2968, 0.99, 0.25, 0.9854, 0.2032, 0.9717, 0.1582, 0.9496, 0.1167, 0.9197, 0.08029, 0.8833, 0.05045, 0.8418, 0.02827, 0.7968, 0.01461, 0.75, 0.01, 0.7032, 0.01461, 0.6582, 0.02827, 0.6167, 0.05045, 0.5803, 0.08029, 0.5504, 0.1167, 0.5283, 0.1582, 0.5146, 0.2032, 0.51, 0.25, 0.5146, 0.2968, 0.5283, 0.3418, 0.5504, 0.3833, 0.5803, 0.4197, 0.6167, 0.4496, 0.6582, 0.4717, 0.7032, 0.4854, 0.1582, 0.4717, 0.25, 0.25, 0.2032, 0.4854, 0.2032, 0.4854, 0.25, 0.25, 0.25, 0.49, 0.25, 0.49, 0.2968, 0.4854, 0.25, 0.25, 0.2968, 0.4854, 0.3418, 0.4717, 0.25, 0.25, 0.3418, 0.4717, 0.3833, 0.4496, 0.25, 0.25, 0.3833, 0.4496, 0.4197, 0.4197, 0.25, 0.25, 0.4197, 0.4197, 0.4496, 0.3833, 0.25, 0.25, 0.4496, 0.3833, 0.4717, 0.3418, 0.25, 0.25, 0.4717, 0.3418, 0.4854, 0.2968, 0.25, 0.25, 0.4854, 0.2968, 0.49, 0.25, 0.25, 0.25, 0.49, 0.25, 0.4854, 0.2032, 0.25, 0.25, 0.4854, 0.2032, 0.4717, 0.1582, 0.25, 0.25, 0.4717, 0.1582, 0.4496, 0.1167, 0.25, 0.25, 0.4496, 0.1167, 0.4197, 0.08029, 0.25, 0.25, 0.4197, 0.08029, 0.3833, 0.05045, 0.25, 0.25, 0.3833, 0.05045, 0.3418, 0.02827, 0.25, 0.25, 0.3418, 0.02827, 0.2968, 0.01461, 0.25, 0.25, 0.2968, 0.01461, 0.25, 0.01, 0.25, 0.25, 0.25, 0.01, 0.2032, 0.01461, 0.25, 0.25, 0.2032, 0.01461, 0.1582, 0.02827, 0.25, 0.25, 0.1582, 0.02827, 0.1167, 0.05045, 0.25, 0.25, 0.1167, 0.05045, 0.08029, 0.08029, 0.25, 0.25, 0.08029, 0.08029, 0.05045, 0.1167, 0.25, 0.25, 0.05045, 0.1167, 0.02827, 0.1582, 0.25, 0.25, 0.02827, 0.1582, 0.01461, 0.2032, 0.25, 0.25, 0.01461, 0.2032, 0.01, 0.25, 0.25, 0.25, 0.01, 0.25, 0.01461, 0.2968, 0.25, 0.25, 0.01461, 0.2968, 0.02827, 0.3418, 0.25, 0.25, 0.02827, 0.3418, 0.05045, 0.3833, 0.25, 0.25, 0.05045, 0.3833, 0.08029, 0.4197, 0.25, 0.25, 0.08029, 0.4197, 0.1167, 0.4496, 0.25, 0.25, 0.1167, 0.4496, 0.1582, 0.4717, 0.25, 0.25, 0.75, 0.49, 0.7032, 0.4854, 0.6582, 0.4717, 0.6167, 0.4496, 0.5803, 0.4197, 0.5504, 0.3833, 0.5283, 0.3418, 0.5146, 0.2968, 0.51, 0.25, 0.5146, 0.2032, 0.5283, 0.1582, 0.5504, 0.1167, 0.5803, 0.08029, 0.6167, 0.05045, 0.6582, 0.02827, 0.7032, 0.01461, 0.75, 0.01, 0.7968, 0.01461, 0.8418, 0.02827, 0.8833, 0.05045, 0.9197, 0.08029, 0.9496, 0.1167, 0.9717, 0.1582, 0.9854, 0.2032, 0.99, 0.25, 0.9854, 0.2968, 0.9717, 0.3418, 0.9496, 0.3833, 0.9197, 0.4197, 0.8833, 0.4496, 0.8418, 0.4717, 0.7968, 0.4854, 0.1582, 0.4717, 0.2032, 0.4854, 0.25, 0.25, 0.2032, 0.4854, 0.25, 0.49, 0.25, 0.25, 0.25, 0.49, 0.25, 0.25, 0.2968, 0.4854, 0.2968, 0.4854, 0.25, 0.25, 0.3418, 0.4717, 0.3418, 0.4717, 0.25, 0.25, 0.3833, 0.4496, 0.3833, 0.4496, 0.25, 0.25, 0.4197, 0.4197, 0.4197, 0.4197, 0.25, 0.25, 0.4496, 0.3833, 0.4496, 0.3833, 0.25, 0.25, 0.4717, 0.3418, 0.4717, 0.3418, 0.25, 0.25, 0.4854, 0.2968, 0.4854, 0.2968, 0.25, 0.25, 0.49, 0.25, 0.49, 0.25, 0.25, 0.25, 0.4854, 0.2032, 0.4854, 0.2032, 0.25, 0.25, 0.4717, 0.1582, 0.4717, 0.1582, 0.25, 0.25, 0.4496, 0.1167, 0.4496, 0.1167, 0.25, 0.25, 0.4197, 0.08029, 0.4197, 0.08029, 0.25, 0.25, 0.3833, 0.05045, 0.3833, 0.05045, 0.25, 0.25, 0.3418, 0.02827, 0.3418, 0.02827, 0.25, 0.25, 0.2968, 0.01461, 0.2968, 0.01461, 0.25, 0.25, 0.25, 0.01, 0.25, 0.01, 0.25, 0.25, 0.2032, 0.01461, 0.2032, 0.01461, 0.25, 0.25, 0.1582, 0.02827, 0.1582, 0.02827, 0.25, 0.25, 0.1167, 0.05045, 0.1167, 0.05045, 0.25, 0.25, 0.08029, 0.08029, 0.08029, 0.08029, 0.25, 0.25, 0.05045, 0.1167, 0.05045, 0.1167, 0.25, 0.25, 0.02827, 0.1582, 0.02827, 0.1582, 0.25, 0.25, 0.01461, 0.2032, 0.01461, 0.2032, 0.25, 0.25, 0.01, 0.25, 0.01, 0.25, 0.25, 0.25, 0.01461, 0.2968, 0.01461, 0.2968, 0.25, 0.25, 0.02827, 0.3418, 0.02827, 0.3418, 0.25, 0.25, 0.05045, 0.3833, 0.05045, 0.3833, 0.25, 0.25, 0.08029, 0.4197, 0.08029, 0.4197, 0.25, 0.25, 0.1167, 0.4496, 0.1167, 0.4496, 0.25, 0.25, 0.1582, 0.4717, 0.75, 0.49, 0.7968, 0.4854, 0.8418, 0.4717, 0.8833, 0.4496, 0.9197, 0.4197, 0.9496, 0.3833, 0.9717, 0.3418, 0.9854, 0.2968, 0.99, 0.25, 0.9854, 0.2032, 0.9717, 0.1582, 0.9496, 0.1167, 0.9197, 0.08029, 0.8833, 0.05045, 0.8418, 0.02827, 0.7968, 0.01461, 0.75, 0.01, 0.7032, 0.01461, 0.6582, 0.02827, 0.6167, 0.05045, 0.5803, 0.08029, 0.5504, 0.1167, 0.5283, 0.1582, 0.5146, 0.2032, 0.51, 0.25, 0.5146, 0.2968, 0.5283, 0.3418, 0.5504, 0.3833, 0.5803, 0.4197, 0.6167, 0.4496, 0.6582, 0.4717, 0.7032, 0.4854, 0.1582, 0.4717, 0.25, 0.25, 0.2032, 0.4854, 0.2032, 0.4854, 0.25, 0.25, 0.25, 0.49])
me_cone_003.use_remesh_fix_poles = True
me_cone_003.use_remesh_preserve_attributes = False
me_cone_003.use_mirror_vertex_groups = False
me_cone_003.update()

# ---- objects
ob_cube = bpy.data.objects.new('Cube', me_cube)
ob_cone_003 = bpy.data.objects.new('Cone.003', me_cone_003)

# ---- transforms, parenting, visibility, modifiers, constraints
ob_cube.location = (0.0, 0.0, 0.0)
ob_cube.scale = (2.0, 2.0, 0.5)
ob_cube.lock_rotations_4d = False
ob_cube.empty_display_type = 'ARROWS'
ob_cube.lineart.crease_threshold = 0.0
ob_cone_003.location = (-0.9341, 1.023, 1.252)
ob_cone_003.scale = (0.6901, 0.6754, 1.159)
ob_cone_003.lineart.crease_threshold = 0.0

# ---- collection membership
col_collection.objects.link(ob_cube)
col_collection.objects.link(ob_cone_003)

# ---- scene / render settings (as saved in the file)
scene.frame_start = 1; scene.frame_end = 250; scene.frame_set(1)
scene.render.engine = 'BLENDER_EEVEE_NEXT'
scene.cycles.use_denoising = False
scene.cycles.samples = 128
scene.cycles.sampling_pattern = 'TABULATED_SOBOL'
scene.cycles.use_adaptive_sampling = False
scene.cycles.use_light_tree = False
scene.view_settings.view_transform = 'Filmic'
bpy.context.view_layer.update()

# ---- added for rendering (the .blend has no active camera and no usable light): camera, sun
cam_auto = bpy.data.cameras.new('AutoCamera')
cam_auto.lens = 50.0
cam_auto.sensor_width = 36.0
cam_auto.clip_end = 1000.0
ob_auto_camera = bpy.data.objects.new('AutoCamera', cam_auto)
scene.collection.objects.link(ob_auto_camera)
ob_auto_camera.location = (5.88607, -7.06329, 5.66422)
ob_auto_camera.rotation_euler = (1.09748, -7.21219e-08, 0.694738)
scene.camera = ob_auto_camera
light_auto_sun = bpy.data.lights.new('AutoSun', 'SUN')
light_auto_sun.energy = 3.0
light_auto_sun.angle = 0.0523599
ob_auto_sun = bpy.data.objects.new('AutoSun', light_auto_sun)
scene.collection.objects.link(ob_auto_sun)
ob_auto_sun.rotation_euler = (0.872665, 0.174533, 0.523599)
bpy.context.view_layer.update()
